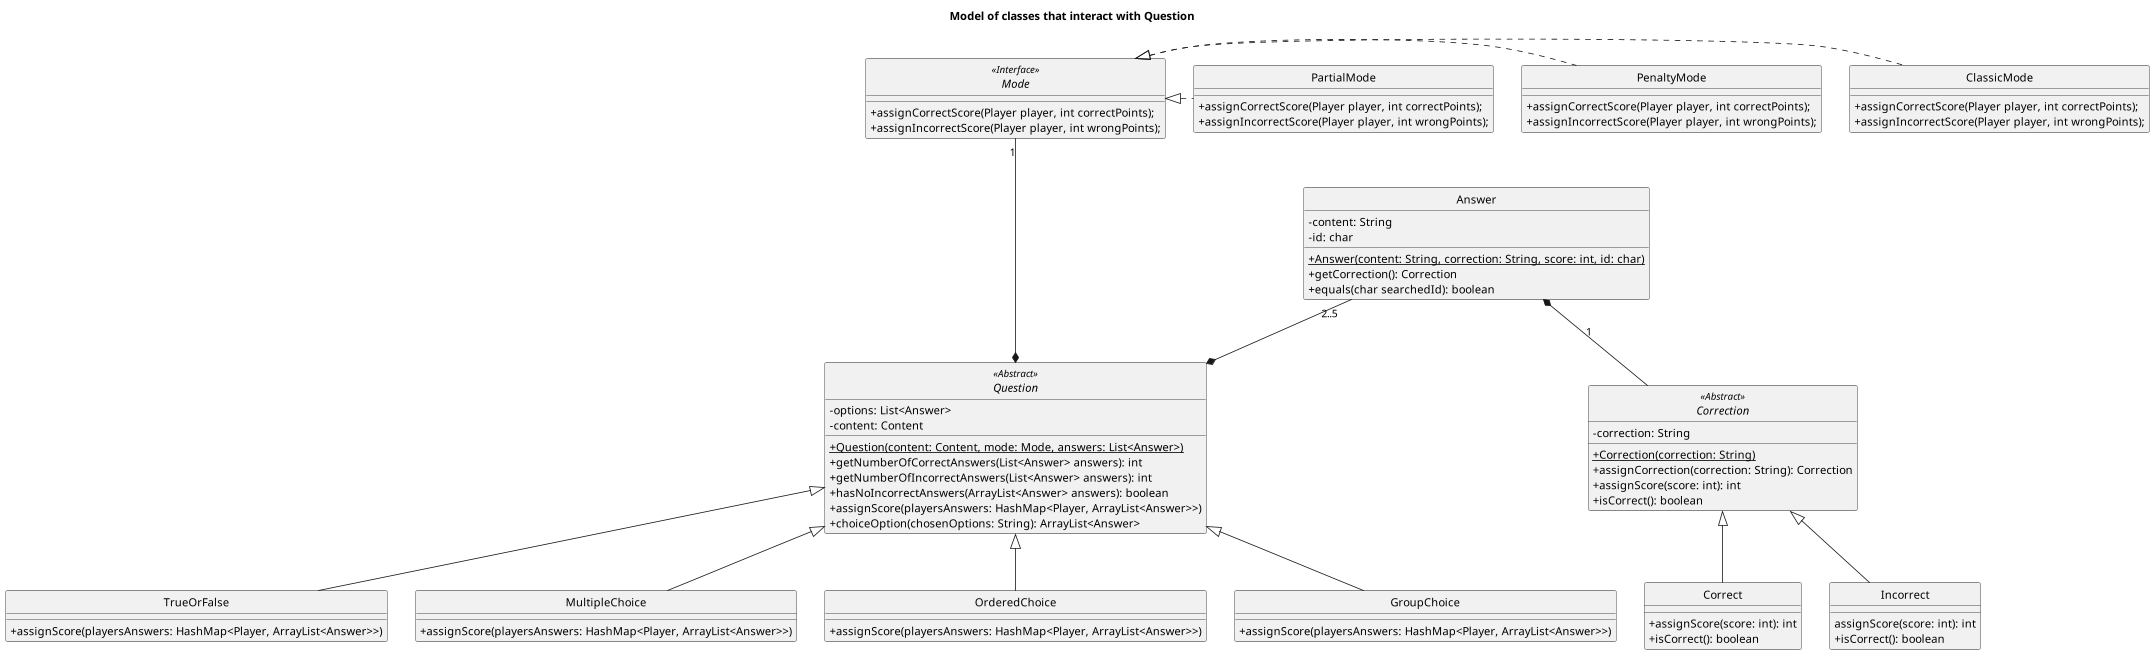

The diagram above was rendered by PlantUML. Its source (embedded in the PNG):
@startuml

skinparam monochrome true
hide circle
skinparam classAttributeIconSize 0

title: Model of classes that interact with Question

abstract class Question{
-options: List<Answer>
-content: Content
+{static}Question(content: Content, mode: Mode, answers: List<Answer>)
+getNumberOfCorrectAnswers(List<Answer> answers): int
+getNumberOfIncorrectAnswers(List<Answer> answers): int
+hasNoIncorrectAnswers(ArrayList<Answer> answers): boolean
+assignScore(playersAnswers: HashMap<Player, ArrayList<Answer>>)
+choiceOption(chosenOptions: String): ArrayList<Answer>
}

class TrueOrFalse {
+assignScore(playersAnswers: HashMap<Player, ArrayList<Answer>>)
}

class MultipleChoice {
+assignScore(playersAnswers: HashMap<Player, ArrayList<Answer>>)
}

class OrderedChoice {
+assignScore(playersAnswers: HashMap<Player, ArrayList<Answer>>)
}

class GroupChoice {
+assignScore(playersAnswers: HashMap<Player, ArrayList<Answer>>)
}

interface Mode {
+assignCorrectScore(Player player, int correctPoints);
+assignIncorrectScore(Player player, int wrongPoints);
}

class PartialMode {
+assignCorrectScore(Player player, int correctPoints);
+assignIncorrectScore(Player player, int wrongPoints);
}

class PenaltyMode {
+assignCorrectScore(Player player, int correctPoints);
+assignIncorrectScore(Player player, int wrongPoints);
}

class ClassicMode {
+assignCorrectScore(Player player, int correctPoints);
+assignIncorrectScore(Player player, int wrongPoints);
}

class Answer{
-content: String
-id: char
+{static}Answer(content: String, correction: String, score: int, id: char)
+getCorrection(): Correction
+equals(char searchedId): boolean
}

abstract class Correction{
-correction: String
+{static}Correction(correction: String)
+assignCorrection(correction: String): Correction
+assignScore(score: int): int
+isCorrect(): boolean
}

class Correct{
+assignScore(score: int): int
+isCorrect(): boolean
}

class Incorrect{
assignScore(score: int): int
+isCorrect(): boolean
}

Mode <<Interface>>
Question <<Abstract>>
Correction <<Abstract>>

Question <|-- TrueOrFalse
Question <|-- MultipleChoice
Question <|-- OrderedChoice
Question <|-- GroupChoice

Mode "1" ---* Question
Mode <|. ClassicMode
Mode <|. PenaltyMode
Mode <|. PartialMode

Answer "2..5" --* Question
Answer *-- Correction: "1"

Correction <|-- Correct
Correction <|-- Incorrect

@enduml